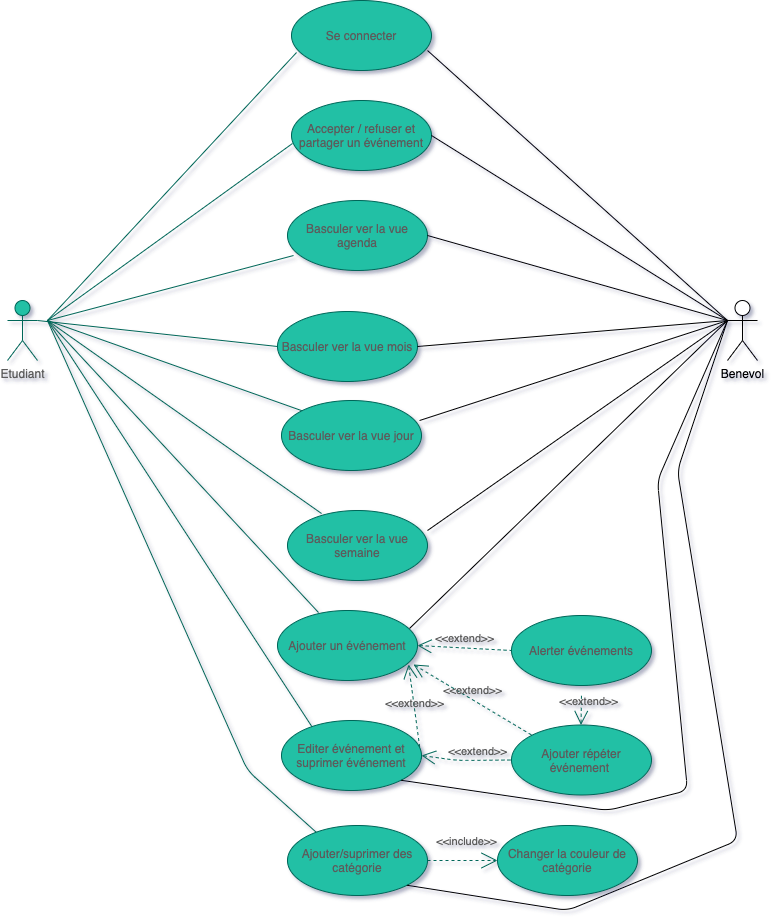

The diagram above was exported from draw.io. Its source (the exported page's mxGraphModel, read from the mxfile embedded in the PNG):
<mxGraphModel dx="1426" dy="2115" grid="1" gridSize="10" guides="1" tooltips="1" connect="1" arrows="1" fold="1" page="1" pageScale="1" pageWidth="827" pageHeight="1169" math="0" shadow="1">
  <root>
    <mxCell id="0" />
    <mxCell id="1" parent="0" />
    <mxCell id="ksiNnX4jTG6koPuy98nL-10" value="Etudiant" style="shape=umlActor;verticalLabelPosition=bottom;verticalAlign=top;html=1;outlineConnect=0;hachureGap=4;pointerEvents=0;fillColor=#21C0A5;strokeColor=#006658;fontColor=#5C5C5C;" parent="1" vertex="1">
      <mxGeometry x="60" y="-630" width="30" height="60" as="geometry" />
    </mxCell>
    <mxCell id="ksiNnX4jTG6koPuy98nL-11" value="" style="endArrow=none;html=1;startSize=14;endSize=14;sourcePerimeterSpacing=8;targetPerimeterSpacing=8;entryX=0.043;entryY=0.786;entryDx=0;entryDy=0;entryPerimeter=0;strokeColor=#006658;fontColor=#5C5C5C;" parent="1" target="ksiNnX4jTG6koPuy98nL-37" edge="1">
      <mxGeometry width="50" height="50" relative="1" as="geometry">
        <mxPoint x="100" y="-610" as="sourcePoint" />
        <mxPoint x="340" y="-650" as="targetPoint" />
      </mxGeometry>
    </mxCell>
    <mxCell id="ksiNnX4jTG6koPuy98nL-12" value="" style="endArrow=none;html=1;startSize=14;endSize=14;sourcePerimeterSpacing=8;targetPerimeterSpacing=8;entryX=0;entryY=0.5;entryDx=0;entryDy=0;strokeColor=#006658;fontColor=#5C5C5C;" parent="1" target="ksiNnX4jTG6koPuy98nL-36" edge="1">
      <mxGeometry width="50" height="50" relative="1" as="geometry">
        <mxPoint x="90" y="-610" as="sourcePoint" />
        <mxPoint x="354" y="-640" as="targetPoint" />
      </mxGeometry>
    </mxCell>
    <mxCell id="ksiNnX4jTG6koPuy98nL-13" value="" style="endArrow=none;html=1;startSize=14;endSize=14;sourcePerimeterSpacing=8;targetPerimeterSpacing=8;entryX=0;entryY=0;entryDx=0;entryDy=0;strokeColor=#006658;fontColor=#5C5C5C;" parent="1" target="ksiNnX4jTG6koPuy98nL-35" edge="1">
      <mxGeometry width="50" height="50" relative="1" as="geometry">
        <mxPoint x="100" y="-610" as="sourcePoint" />
        <mxPoint x="354.96000000000004" y="-526" as="targetPoint" />
      </mxGeometry>
    </mxCell>
    <mxCell id="ksiNnX4jTG6koPuy98nL-14" value="" style="endArrow=none;html=1;startSize=14;endSize=14;sourcePerimeterSpacing=8;targetPerimeterSpacing=8;entryX=0.243;entryY=0.043;entryDx=0;entryDy=0;entryPerimeter=0;strokeColor=#006658;fontColor=#5C5C5C;" parent="1" target="ksiNnX4jTG6koPuy98nL-34" edge="1">
      <mxGeometry width="50" height="50" relative="1" as="geometry">
        <mxPoint x="100" y="-610" as="sourcePoint" />
        <mxPoint x="371.57359312880726" y="-428.2842712474617" as="targetPoint" />
      </mxGeometry>
    </mxCell>
    <mxCell id="ksiNnX4jTG6koPuy98nL-15" value="" style="endArrow=none;html=1;startSize=14;endSize=14;sourcePerimeterSpacing=8;targetPerimeterSpacing=8;entryX=0.293;entryY=0.029;entryDx=0;entryDy=0;entryPerimeter=0;strokeColor=#006658;fontColor=#5C5C5C;" parent="1" target="ksiNnX4jTG6koPuy98nL-33" edge="1">
      <mxGeometry width="50" height="50" relative="1" as="geometry">
        <mxPoint x="100" y="-610" as="sourcePoint" />
        <mxPoint x="380.96000000000004" y="-314.96000000000004" as="targetPoint" />
      </mxGeometry>
    </mxCell>
    <mxCell id="ksiNnX4jTG6koPuy98nL-16" value="" style="endArrow=none;html=1;startSize=14;endSize=14;sourcePerimeterSpacing=8;targetPerimeterSpacing=8;entryX=0.221;entryY=0.1;entryDx=0;entryDy=0;entryPerimeter=0;strokeColor=#006658;fontColor=#5C5C5C;" parent="1" target="ksiNnX4jTG6koPuy98nL-32" edge="1">
      <mxGeometry width="50" height="50" relative="1" as="geometry">
        <mxPoint x="100" y="-610" as="sourcePoint" />
        <mxPoint x="371.57359312880726" y="-198.28427124746167" as="targetPoint" />
      </mxGeometry>
    </mxCell>
    <mxCell id="ksiNnX4jTG6koPuy98nL-17" value="" style="endArrow=none;html=1;startSize=14;endSize=14;sourcePerimeterSpacing=8;targetPerimeterSpacing=8;entryX=0.207;entryY=0.1;entryDx=0;entryDy=0;entryPerimeter=0;strokeColor=#006658;fontColor=#5C5C5C;" parent="1" target="ksiNnX4jTG6koPuy98nL-31" edge="1">
      <mxGeometry width="50" height="50" relative="1" as="geometry">
        <mxPoint x="100" y="-610" as="sourcePoint" />
        <mxPoint x="370.96000000000004" y="-96" as="targetPoint" />
        <Array as="points">
          <mxPoint x="300" y="-160" />
        </Array>
      </mxGeometry>
    </mxCell>
    <mxCell id="ksiNnX4jTG6koPuy98nL-18" value="" style="endArrow=none;html=1;startSize=14;endSize=14;sourcePerimeterSpacing=8;targetPerimeterSpacing=8;entryX=0.036;entryY=0.743;entryDx=0;entryDy=0;entryPerimeter=0;strokeColor=#006658;fontColor=#5C5C5C;" parent="1" target="ksiNnX4jTG6koPuy98nL-39" edge="1">
      <mxGeometry width="50" height="50" relative="1" as="geometry">
        <mxPoint x="100" y="-610" as="sourcePoint" />
        <mxPoint x="340" y="-902" as="targetPoint" />
      </mxGeometry>
    </mxCell>
    <mxCell id="ksiNnX4jTG6koPuy98nL-19" value="" style="endArrow=none;html=1;startSize=14;endSize=14;sourcePerimeterSpacing=8;targetPerimeterSpacing=8;entryX=0.007;entryY=0.614;entryDx=0;entryDy=0;entryPerimeter=0;strokeColor=#006658;fontColor=#5C5C5C;" parent="1" target="ksiNnX4jTG6koPuy98nL-38" edge="1">
      <mxGeometry width="50" height="50" relative="1" as="geometry">
        <mxPoint x="100" y="-610" as="sourcePoint" />
        <mxPoint x="340" y="-780" as="targetPoint" />
      </mxGeometry>
    </mxCell>
    <mxCell id="ksiNnX4jTG6koPuy98nL-22" value="&amp;lt;&amp;lt;include&amp;gt;&amp;gt;" style="edgeStyle=none;html=1;endArrow=open;verticalAlign=bottom;dashed=1;labelBackgroundColor=none;startSize=14;endSize=14;sourcePerimeterSpacing=8;targetPerimeterSpacing=8;entryX=0;entryY=0.5;entryDx=0;entryDy=0;exitX=1;exitY=0.5;exitDx=0;exitDy=0;strokeColor=#006658;fontColor=#5C5C5C;" parent="1" source="ksiNnX4jTG6koPuy98nL-31" target="ksiNnX4jTG6koPuy98nL-23" edge="1">
      <mxGeometry x="0.1111" y="10" width="160" relative="1" as="geometry">
        <mxPoint x="460" y="-70" as="sourcePoint" />
        <mxPoint x="620" y="-70" as="targetPoint" />
        <mxPoint as="offset" />
      </mxGeometry>
    </mxCell>
    <mxCell id="ksiNnX4jTG6koPuy98nL-23" value="Changer la couleur de catégorie" style="ellipse;whiteSpace=wrap;html=1;hachureGap=4;pointerEvents=0;fillColor=#21C0A5;strokeColor=#006658;fontColor=#5C5C5C;" parent="1" vertex="1">
      <mxGeometry x="550" y="-105" width="140" height="70" as="geometry" />
    </mxCell>
    <mxCell id="ksiNnX4jTG6koPuy98nL-24" value="&amp;lt;&amp;lt;extend&amp;gt;&amp;gt;" style="edgeStyle=none;html=1;startArrow=open;endArrow=none;startSize=12;verticalAlign=bottom;dashed=1;labelBackgroundColor=none;sourcePerimeterSpacing=8;targetPerimeterSpacing=8;entryX=0;entryY=0.5;entryDx=0;entryDy=0;exitX=1;exitY=0.5;exitDx=0;exitDy=0;strokeColor=#006658;fontColor=#5C5C5C;" parent="1" source="ksiNnX4jTG6koPuy98nL-32" target="ksiNnX4jTG6koPuy98nL-25" edge="1">
      <mxGeometry x="0.2445" width="160" relative="1" as="geometry">
        <mxPoint x="474" y="-170.5" as="sourcePoint" />
        <mxPoint x="634" y="-170.5" as="targetPoint" />
        <Array as="points">
          <mxPoint x="510" y="-170" />
        </Array>
        <mxPoint as="offset" />
      </mxGeometry>
    </mxCell>
    <mxCell id="ksiNnX4jTG6koPuy98nL-25" value="Ajouter répéter événement&amp;nbsp;" style="ellipse;whiteSpace=wrap;html=1;hachureGap=4;pointerEvents=0;fillColor=#21C0A5;strokeColor=#006658;fontColor=#5C5C5C;" parent="1" vertex="1">
      <mxGeometry x="564" y="-205.5" width="140" height="70" as="geometry" />
    </mxCell>
    <mxCell id="ksiNnX4jTG6koPuy98nL-26" value="&amp;lt;&amp;lt;extend&amp;gt;&amp;gt;" style="edgeStyle=none;html=1;startArrow=open;endArrow=none;startSize=12;verticalAlign=bottom;dashed=1;labelBackgroundColor=none;sourcePerimeterSpacing=8;targetPerimeterSpacing=8;entryX=0;entryY=0.5;entryDx=0;entryDy=0;exitX=1;exitY=0.5;exitDx=0;exitDy=0;strokeColor=#006658;fontColor=#5C5C5C;" parent="1" source="ksiNnX4jTG6koPuy98nL-33" target="ksiNnX4jTG6koPuy98nL-28" edge="1">
      <mxGeometry width="160" relative="1" as="geometry">
        <mxPoint x="468" y="-280.5" as="sourcePoint" />
        <mxPoint x="600" y="-280" as="targetPoint" />
      </mxGeometry>
    </mxCell>
    <mxCell id="ksiNnX4jTG6koPuy98nL-27" value="&amp;lt;&amp;lt;extend&amp;gt;&amp;gt;" style="edgeStyle=none;html=1;startArrow=open;endArrow=none;startSize=12;verticalAlign=bottom;dashed=1;labelBackgroundColor=none;sourcePerimeterSpacing=8;targetPerimeterSpacing=8;strokeColor=#006658;fontColor=#5C5C5C;" parent="1" target="ksiNnX4jTG6koPuy98nL-28" edge="1">
      <mxGeometry x="-0.0101" y="-6" width="160" relative="1" as="geometry">
        <mxPoint x="633.5" y="-205.5" as="sourcePoint" />
        <mxPoint x="634" y="-280" as="targetPoint" />
        <mxPoint x="1" y="1" as="offset" />
      </mxGeometry>
    </mxCell>
    <mxCell id="ksiNnX4jTG6koPuy98nL-28" value="Alerter événements" style="ellipse;whiteSpace=wrap;html=1;hachureGap=4;pointerEvents=0;fillColor=#21C0A5;strokeColor=#006658;fontColor=#5C5C5C;" parent="1" vertex="1">
      <mxGeometry x="564" y="-315" width="140" height="70" as="geometry" />
    </mxCell>
    <mxCell id="ksiNnX4jTG6koPuy98nL-29" value="&amp;lt;&amp;lt;extend&amp;gt;&amp;gt;" style="edgeStyle=none;html=1;startArrow=open;endArrow=none;startSize=12;verticalAlign=bottom;dashed=1;labelBackgroundColor=none;sourcePerimeterSpacing=8;targetPerimeterSpacing=8;exitX=0.936;exitY=0.771;exitDx=0;exitDy=0;exitPerimeter=0;strokeColor=#006658;fontColor=#5C5C5C;" parent="1" source="ksiNnX4jTG6koPuy98nL-33" edge="1">
      <mxGeometry width="160" relative="1" as="geometry">
        <mxPoint x="466.03999999999996" y="-258.96000000000004" as="sourcePoint" />
        <mxPoint x="474" y="-170" as="targetPoint" />
      </mxGeometry>
    </mxCell>
    <mxCell id="ksiNnX4jTG6koPuy98nL-30" value="&amp;lt;&amp;lt;extend&amp;gt;&amp;gt;" style="edgeStyle=none;html=1;startArrow=open;endArrow=none;startSize=12;verticalAlign=bottom;dashed=1;labelBackgroundColor=none;sourcePerimeterSpacing=8;targetPerimeterSpacing=8;exitX=0.971;exitY=0.771;exitDx=0;exitDy=0;exitPerimeter=0;entryX=0;entryY=0;entryDx=0;entryDy=0;strokeColor=#006658;fontColor=#5C5C5C;" parent="1" source="ksiNnX4jTG6koPuy98nL-33" target="ksiNnX4jTG6koPuy98nL-25" edge="1">
      <mxGeometry width="160" relative="1" as="geometry">
        <mxPoint x="467.96000000000004" y="-264" as="sourcePoint" />
        <mxPoint x="484" y="-160" as="targetPoint" />
      </mxGeometry>
    </mxCell>
    <mxCell id="ksiNnX4jTG6koPuy98nL-31" value="Ajouter/suprimer des catégorie" style="ellipse;whiteSpace=wrap;html=1;hachureGap=4;pointerEvents=0;fillColor=#21C0A5;strokeColor=#006658;fontColor=#5C5C5C;" parent="1" vertex="1">
      <mxGeometry x="340" y="-105" width="140" height="70" as="geometry" />
    </mxCell>
    <mxCell id="ksiNnX4jTG6koPuy98nL-32" value="Editer événement et suprimer événement" style="ellipse;whiteSpace=wrap;html=1;hachureGap=4;pointerEvents=0;fillColor=#21C0A5;strokeColor=#006658;fontColor=#5C5C5C;" parent="1" vertex="1">
      <mxGeometry x="334" y="-210" width="140" height="70" as="geometry" />
    </mxCell>
    <mxCell id="ksiNnX4jTG6koPuy98nL-33" value="Ajouter un événement" style="ellipse;whiteSpace=wrap;html=1;hachureGap=4;pointerEvents=0;fillColor=#21C0A5;strokeColor=#006658;fontColor=#5C5C5C;" parent="1" vertex="1">
      <mxGeometry x="330" y="-320" width="140" height="70" as="geometry" />
    </mxCell>
    <mxCell id="ksiNnX4jTG6koPuy98nL-34" value="Basculer ver la vue semaine" style="ellipse;whiteSpace=wrap;html=1;hachureGap=4;pointerEvents=0;fillColor=#21C0A5;strokeColor=#006658;fontColor=#5C5C5C;" parent="1" vertex="1">
      <mxGeometry x="340" y="-420" width="140" height="70" as="geometry" />
    </mxCell>
    <mxCell id="ksiNnX4jTG6koPuy98nL-35" value="Basculer ver la vue jour" style="ellipse;whiteSpace=wrap;html=1;hachureGap=4;pointerEvents=0;fillColor=#21C0A5;strokeColor=#006658;fontColor=#5C5C5C;" parent="1" vertex="1">
      <mxGeometry x="334" y="-530" width="140" height="70" as="geometry" />
    </mxCell>
    <mxCell id="ksiNnX4jTG6koPuy98nL-36" value="Basculer ver la vue mois" style="ellipse;whiteSpace=wrap;html=1;hachureGap=4;pointerEvents=0;fillColor=#21C0A5;strokeColor=#006658;fontColor=#5C5C5C;" parent="1" vertex="1">
      <mxGeometry x="330" y="-619" width="140" height="70" as="geometry" />
    </mxCell>
    <mxCell id="ksiNnX4jTG6koPuy98nL-37" value="Basculer ver la vue agenda" style="ellipse;whiteSpace=wrap;html=1;hachureGap=4;pointerEvents=0;fillColor=#21C0A5;strokeColor=#006658;fontColor=#5C5C5C;" parent="1" vertex="1">
      <mxGeometry x="340" y="-730" width="140" height="70" as="geometry" />
    </mxCell>
    <mxCell id="ksiNnX4jTG6koPuy98nL-38" value="Accepter / refuser et partager un événement" style="ellipse;whiteSpace=wrap;html=1;hachureGap=4;pointerEvents=0;fillColor=#21C0A5;strokeColor=#006658;fontColor=#5C5C5C;" parent="1" vertex="1">
      <mxGeometry x="344" y="-830" width="140" height="70" as="geometry" />
    </mxCell>
    <mxCell id="ksiNnX4jTG6koPuy98nL-39" value="Se connecter" style="ellipse;whiteSpace=wrap;html=1;hachureGap=4;pointerEvents=0;fillColor=#21C0A5;strokeColor=#006658;fontColor=#5C5C5C;" parent="1" vertex="1">
      <mxGeometry x="344" y="-930" width="140" height="70" as="geometry" />
    </mxCell>
    <mxCell id="Acd4cUh9BSFOWA9TTfDy-1" value="Benevol" style="shape=umlActor;html=1;verticalLabelPosition=bottom;verticalAlign=top;align=center;hachureGap=4;pointerEvents=0;" vertex="1" parent="1">
      <mxGeometry x="780" y="-630" width="30" height="60" as="geometry" />
    </mxCell>
    <mxCell id="Acd4cUh9BSFOWA9TTfDy-2" value="" style="edgeStyle=none;html=1;endArrow=none;verticalAlign=bottom;startSize=14;endSize=14;sourcePerimeterSpacing=8;targetPerimeterSpacing=8;entryX=0;entryY=0.3333333333333333;entryDx=0;entryDy=0;entryPerimeter=0;" edge="1" parent="1" target="Acd4cUh9BSFOWA9TTfDy-1">
      <mxGeometry width="160" relative="1" as="geometry">
        <mxPoint x="480" y="-880" as="sourcePoint" />
        <mxPoint x="670" y="-490" as="targetPoint" />
      </mxGeometry>
    </mxCell>
    <mxCell id="Acd4cUh9BSFOWA9TTfDy-3" value="" style="edgeStyle=none;html=1;endArrow=none;verticalAlign=bottom;startSize=14;endSize=14;sourcePerimeterSpacing=8;targetPerimeterSpacing=8;entryX=0;entryY=0.3333333333333333;entryDx=0;entryDy=0;entryPerimeter=0;exitX=1;exitY=0.5;exitDx=0;exitDy=0;" edge="1" parent="1" source="ksiNnX4jTG6koPuy98nL-38" target="Acd4cUh9BSFOWA9TTfDy-1">
      <mxGeometry width="160" relative="1" as="geometry">
        <mxPoint x="490" y="-870" as="sourcePoint" />
        <mxPoint x="770" y="-600" as="targetPoint" />
      </mxGeometry>
    </mxCell>
    <mxCell id="Acd4cUh9BSFOWA9TTfDy-4" value="" style="edgeStyle=none;html=1;endArrow=none;verticalAlign=bottom;startSize=14;endSize=14;sourcePerimeterSpacing=8;targetPerimeterSpacing=8;entryX=0;entryY=0.3333333333333333;entryDx=0;entryDy=0;entryPerimeter=0;exitX=1;exitY=0.5;exitDx=0;exitDy=0;" edge="1" parent="1" source="ksiNnX4jTG6koPuy98nL-37" target="Acd4cUh9BSFOWA9TTfDy-1">
      <mxGeometry width="160" relative="1" as="geometry">
        <mxPoint x="494" y="-785" as="sourcePoint" />
        <mxPoint x="770" y="-600" as="targetPoint" />
      </mxGeometry>
    </mxCell>
    <mxCell id="Acd4cUh9BSFOWA9TTfDy-5" value="" style="edgeStyle=none;html=1;endArrow=none;verticalAlign=bottom;startSize=14;endSize=14;sourcePerimeterSpacing=8;targetPerimeterSpacing=8;entryX=0;entryY=0.3333333333333333;entryDx=0;entryDy=0;entryPerimeter=0;exitX=1;exitY=0.5;exitDx=0;exitDy=0;" edge="1" parent="1" source="ksiNnX4jTG6koPuy98nL-36" target="Acd4cUh9BSFOWA9TTfDy-1">
      <mxGeometry width="160" relative="1" as="geometry">
        <mxPoint x="490" y="-685" as="sourcePoint" />
        <mxPoint x="770" y="-600" as="targetPoint" />
      </mxGeometry>
    </mxCell>
    <mxCell id="Acd4cUh9BSFOWA9TTfDy-6" value="" style="edgeStyle=none;html=1;endArrow=none;verticalAlign=bottom;startSize=14;endSize=14;sourcePerimeterSpacing=8;targetPerimeterSpacing=8;entryX=0;entryY=0.3333333333333333;entryDx=0;entryDy=0;entryPerimeter=0;exitX=0.986;exitY=0.286;exitDx=0;exitDy=0;exitPerimeter=0;" edge="1" parent="1" source="ksiNnX4jTG6koPuy98nL-35" target="Acd4cUh9BSFOWA9TTfDy-1">
      <mxGeometry width="160" relative="1" as="geometry">
        <mxPoint x="480" y="-574" as="sourcePoint" />
        <mxPoint x="770" y="-600" as="targetPoint" />
      </mxGeometry>
    </mxCell>
    <mxCell id="Acd4cUh9BSFOWA9TTfDy-7" value="" style="edgeStyle=none;html=1;endArrow=none;verticalAlign=bottom;startSize=14;endSize=14;sourcePerimeterSpacing=8;targetPerimeterSpacing=8;entryX=0;entryY=0.3333333333333333;entryDx=0;entryDy=0;entryPerimeter=0;exitX=1;exitY=0.286;exitDx=0;exitDy=0;exitPerimeter=0;" edge="1" parent="1" source="ksiNnX4jTG6koPuy98nL-34" target="Acd4cUh9BSFOWA9TTfDy-1">
      <mxGeometry width="160" relative="1" as="geometry">
        <mxPoint x="482.03999999999996" y="-499.98" as="sourcePoint" />
        <mxPoint x="770" y="-600" as="targetPoint" />
      </mxGeometry>
    </mxCell>
    <mxCell id="Acd4cUh9BSFOWA9TTfDy-8" value="" style="edgeStyle=none;html=1;endArrow=none;verticalAlign=bottom;startSize=14;endSize=14;sourcePerimeterSpacing=8;targetPerimeterSpacing=8;entryX=0;entryY=0.3333333333333333;entryDx=0;entryDy=0;entryPerimeter=0;exitX=0.943;exitY=0.257;exitDx=0;exitDy=0;exitPerimeter=0;" edge="1" parent="1" source="ksiNnX4jTG6koPuy98nL-33" target="Acd4cUh9BSFOWA9TTfDy-1">
      <mxGeometry width="160" relative="1" as="geometry">
        <mxPoint x="490" y="-389.98" as="sourcePoint" />
        <mxPoint x="750" y="-610" as="targetPoint" />
      </mxGeometry>
    </mxCell>
    <mxCell id="Acd4cUh9BSFOWA9TTfDy-9" value="" style="edgeStyle=none;html=1;endArrow=none;verticalAlign=bottom;startSize=14;endSize=14;sourcePerimeterSpacing=8;targetPerimeterSpacing=8;entryX=0;entryY=0.3333333333333333;entryDx=0;entryDy=0;entryPerimeter=0;exitX=1;exitY=1;exitDx=0;exitDy=0;" edge="1" parent="1" source="ksiNnX4jTG6koPuy98nL-32" target="Acd4cUh9BSFOWA9TTfDy-1">
      <mxGeometry width="160" relative="1" as="geometry">
        <mxPoint x="480" y="-190" as="sourcePoint" />
        <mxPoint x="770" y="-600" as="targetPoint" />
        <Array as="points">
          <mxPoint x="660" y="-120" />
          <mxPoint x="740" y="-140" />
          <mxPoint x="710" y="-450" />
        </Array>
      </mxGeometry>
    </mxCell>
    <mxCell id="Acd4cUh9BSFOWA9TTfDy-10" value="" style="edgeStyle=none;html=1;endArrow=none;verticalAlign=bottom;startSize=14;endSize=14;sourcePerimeterSpacing=8;targetPerimeterSpacing=8;exitX=1;exitY=1;exitDx=0;exitDy=0;entryX=0;entryY=0.3333333333333333;entryDx=0;entryDy=0;entryPerimeter=0;" edge="1" parent="1" source="ksiNnX4jTG6koPuy98nL-31" target="Acd4cUh9BSFOWA9TTfDy-1">
      <mxGeometry width="160" relative="1" as="geometry">
        <mxPoint x="463.4974746830583" y="-140.25126265847075" as="sourcePoint" />
        <mxPoint x="760" y="-610" as="targetPoint" />
        <Array as="points">
          <mxPoint x="620" y="-20" />
          <mxPoint x="790" y="-90" />
          <mxPoint x="730" y="-460" />
        </Array>
      </mxGeometry>
    </mxCell>
  </root>
</mxGraphModel>